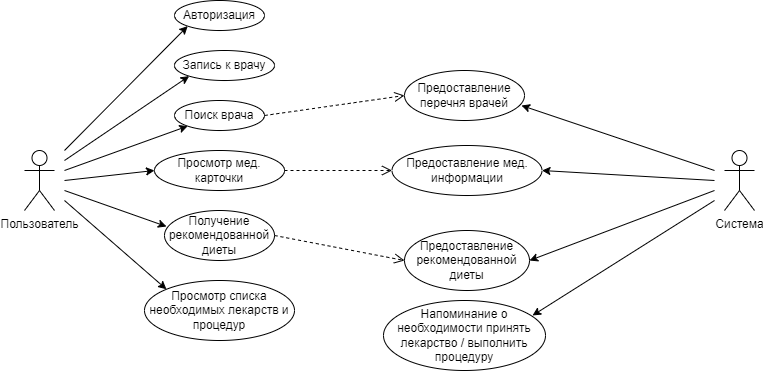

The diagram above was exported from draw.io. Its source (the exported page's mxGraphModel, read from the mxfile embedded in the PNG):
<mxGraphModel dx="1393" dy="766" grid="1" gridSize="10" guides="1" tooltips="1" connect="1" arrows="1" fold="1" page="1" pageScale="1" pageWidth="827" pageHeight="1169" math="0" shadow="0">
  <root>
    <mxCell id="0" />
    <mxCell id="1" parent="0" />
    <mxCell id="J7UK6eqMcH5EqA94AjWq-1" value="Пользователь" style="shape=umlActor;verticalLabelPosition=bottom;verticalAlign=top;html=1;outlineConnect=0;" vertex="1" parent="1">
      <mxGeometry x="50" y="240" width="30" height="60" as="geometry" />
    </mxCell>
    <mxCell id="J7UK6eqMcH5EqA94AjWq-2" value="Система" style="shape=umlActor;verticalLabelPosition=bottom;verticalAlign=top;html=1;outlineConnect=0;" vertex="1" parent="1">
      <mxGeometry x="750" y="240" width="30" height="60" as="geometry" />
    </mxCell>
    <mxCell id="J7UK6eqMcH5EqA94AjWq-3" value="Авторизация" style="ellipse;whiteSpace=wrap;html=1;" vertex="1" parent="1">
      <mxGeometry x="200" y="90" width="90" height="30" as="geometry" />
    </mxCell>
    <mxCell id="J7UK6eqMcH5EqA94AjWq-4" value="Запись к врачу" style="ellipse;whiteSpace=wrap;html=1;" vertex="1" parent="1">
      <mxGeometry x="200" y="140" width="100" height="30" as="geometry" />
    </mxCell>
    <mxCell id="J7UK6eqMcH5EqA94AjWq-5" value="Поиск врача" style="ellipse;whiteSpace=wrap;html=1;" vertex="1" parent="1">
      <mxGeometry x="200" y="190" width="90" height="30" as="geometry" />
    </mxCell>
    <mxCell id="J7UK6eqMcH5EqA94AjWq-6" value="Просмотр мед. карточки" style="ellipse;whiteSpace=wrap;html=1;" vertex="1" parent="1">
      <mxGeometry x="180" y="240" width="130" height="40" as="geometry" />
    </mxCell>
    <mxCell id="J7UK6eqMcH5EqA94AjWq-7" value="Предоставление мед. информации" style="ellipse;whiteSpace=wrap;html=1;" vertex="1" parent="1">
      <mxGeometry x="417.5" y="235" width="150" height="50" as="geometry" />
    </mxCell>
    <mxCell id="J7UK6eqMcH5EqA94AjWq-8" value="Предоставление перечня врачей" style="ellipse;whiteSpace=wrap;html=1;" vertex="1" parent="1">
      <mxGeometry x="430" y="160" width="120" height="50" as="geometry" />
    </mxCell>
    <mxCell id="J7UK6eqMcH5EqA94AjWq-9" value="Получение рекомендованной диеты" style="ellipse;whiteSpace=wrap;html=1;" vertex="1" parent="1">
      <mxGeometry x="190" y="300" width="110" height="50" as="geometry" />
    </mxCell>
    <mxCell id="J7UK6eqMcH5EqA94AjWq-10" value="Предоставление рекомендованной диеты" style="ellipse;whiteSpace=wrap;html=1;" vertex="1" parent="1">
      <mxGeometry x="430" y="320" width="125" height="60" as="geometry" />
    </mxCell>
    <mxCell id="J7UK6eqMcH5EqA94AjWq-11" value="Просмотр списка необходимых лекарств и процедур" style="ellipse;whiteSpace=wrap;html=1;" vertex="1" parent="1">
      <mxGeometry x="170" y="370" width="150" height="60" as="geometry" />
    </mxCell>
    <mxCell id="J7UK6eqMcH5EqA94AjWq-12" value="Напоминание о необходимости принять лекарство / выполнить процедуру" style="ellipse;whiteSpace=wrap;html=1;" vertex="1" parent="1">
      <mxGeometry x="409" y="390" width="162" height="70" as="geometry" />
    </mxCell>
    <mxCell id="J7UK6eqMcH5EqA94AjWq-14" value="" style="endArrow=classic;html=1;rounded=0;entryX=0;entryY=1;entryDx=0;entryDy=0;" edge="1" parent="1" target="J7UK6eqMcH5EqA94AjWq-3">
      <mxGeometry width="50" height="50" relative="1" as="geometry">
        <mxPoint x="90" y="240" as="sourcePoint" />
        <mxPoint x="440" y="150" as="targetPoint" />
      </mxGeometry>
    </mxCell>
    <mxCell id="J7UK6eqMcH5EqA94AjWq-15" value="" style="endArrow=classic;html=1;rounded=0;entryX=0;entryY=1;entryDx=0;entryDy=0;" edge="1" parent="1" target="J7UK6eqMcH5EqA94AjWq-4">
      <mxGeometry width="50" height="50" relative="1" as="geometry">
        <mxPoint x="90" y="250" as="sourcePoint" />
        <mxPoint x="440" y="150" as="targetPoint" />
      </mxGeometry>
    </mxCell>
    <mxCell id="J7UK6eqMcH5EqA94AjWq-16" value="" style="endArrow=classic;html=1;rounded=0;entryX=0;entryY=1;entryDx=0;entryDy=0;" edge="1" parent="1" target="J7UK6eqMcH5EqA94AjWq-5">
      <mxGeometry width="50" height="50" relative="1" as="geometry">
        <mxPoint x="90" y="260" as="sourcePoint" />
        <mxPoint x="440" y="150" as="targetPoint" />
      </mxGeometry>
    </mxCell>
    <mxCell id="J7UK6eqMcH5EqA94AjWq-17" value="" style="endArrow=classic;html=1;rounded=0;entryX=0;entryY=0.5;entryDx=0;entryDy=0;" edge="1" parent="1" target="J7UK6eqMcH5EqA94AjWq-6">
      <mxGeometry width="50" height="50" relative="1" as="geometry">
        <mxPoint x="90" y="270" as="sourcePoint" />
        <mxPoint x="440" y="150" as="targetPoint" />
      </mxGeometry>
    </mxCell>
    <mxCell id="J7UK6eqMcH5EqA94AjWq-18" value="" style="endArrow=classic;html=1;rounded=0;entryX=0.018;entryY=0.32;entryDx=0;entryDy=0;entryPerimeter=0;" edge="1" parent="1" target="J7UK6eqMcH5EqA94AjWq-9">
      <mxGeometry width="50" height="50" relative="1" as="geometry">
        <mxPoint x="90" y="280" as="sourcePoint" />
        <mxPoint x="170" y="350" as="targetPoint" />
      </mxGeometry>
    </mxCell>
    <mxCell id="J7UK6eqMcH5EqA94AjWq-19" value="" style="endArrow=classic;html=1;rounded=0;entryX=0;entryY=0;entryDx=0;entryDy=0;" edge="1" parent="1" target="J7UK6eqMcH5EqA94AjWq-11">
      <mxGeometry width="50" height="50" relative="1" as="geometry">
        <mxPoint x="90" y="290" as="sourcePoint" />
        <mxPoint x="440" y="150" as="targetPoint" />
      </mxGeometry>
    </mxCell>
    <mxCell id="J7UK6eqMcH5EqA94AjWq-20" value="" style="html=1;verticalAlign=bottom;endArrow=open;dashed=1;endSize=8;rounded=0;exitX=1;exitY=0.5;exitDx=0;exitDy=0;entryX=0;entryY=0.5;entryDx=0;entryDy=0;" edge="1" parent="1" source="J7UK6eqMcH5EqA94AjWq-6" target="J7UK6eqMcH5EqA94AjWq-7">
      <mxGeometry relative="1" as="geometry">
        <mxPoint x="470" y="40" as="sourcePoint" />
        <mxPoint x="390" y="40" as="targetPoint" />
      </mxGeometry>
    </mxCell>
    <mxCell id="J7UK6eqMcH5EqA94AjWq-21" value="" style="html=1;verticalAlign=bottom;endArrow=open;dashed=1;endSize=8;rounded=0;exitX=1;exitY=0.5;exitDx=0;exitDy=0;entryX=0;entryY=0.5;entryDx=0;entryDy=0;" edge="1" parent="1" source="J7UK6eqMcH5EqA94AjWq-5" target="J7UK6eqMcH5EqA94AjWq-8">
      <mxGeometry relative="1" as="geometry">
        <mxPoint x="320" y="270" as="sourcePoint" />
        <mxPoint x="427.5" y="270" as="targetPoint" />
      </mxGeometry>
    </mxCell>
    <mxCell id="J7UK6eqMcH5EqA94AjWq-22" value="" style="html=1;verticalAlign=bottom;endArrow=open;dashed=1;endSize=8;rounded=0;exitX=1;exitY=0.5;exitDx=0;exitDy=0;entryX=0;entryY=0.5;entryDx=0;entryDy=0;" edge="1" parent="1" source="J7UK6eqMcH5EqA94AjWq-9" target="J7UK6eqMcH5EqA94AjWq-10">
      <mxGeometry relative="1" as="geometry">
        <mxPoint x="330" y="280" as="sourcePoint" />
        <mxPoint x="437.5" y="280" as="targetPoint" />
      </mxGeometry>
    </mxCell>
    <mxCell id="J7UK6eqMcH5EqA94AjWq-23" value="" style="endArrow=classic;html=1;rounded=0;entryX=0.975;entryY=0.7;entryDx=0;entryDy=0;entryPerimeter=0;" edge="1" parent="1" target="J7UK6eqMcH5EqA94AjWq-8">
      <mxGeometry width="50" height="50" relative="1" as="geometry">
        <mxPoint x="740" y="260" as="sourcePoint" />
        <mxPoint x="440" y="150" as="targetPoint" />
      </mxGeometry>
    </mxCell>
    <mxCell id="J7UK6eqMcH5EqA94AjWq-24" value="" style="endArrow=classic;html=1;rounded=0;entryX=1;entryY=0.5;entryDx=0;entryDy=0;" edge="1" parent="1" target="J7UK6eqMcH5EqA94AjWq-7">
      <mxGeometry width="50" height="50" relative="1" as="geometry">
        <mxPoint x="740" y="270" as="sourcePoint" />
        <mxPoint x="440" y="150" as="targetPoint" />
      </mxGeometry>
    </mxCell>
    <mxCell id="J7UK6eqMcH5EqA94AjWq-25" value="" style="endArrow=classic;html=1;rounded=0;entryX=1;entryY=0.5;entryDx=0;entryDy=0;" edge="1" parent="1" target="J7UK6eqMcH5EqA94AjWq-10">
      <mxGeometry width="50" height="50" relative="1" as="geometry">
        <mxPoint x="740" y="280" as="sourcePoint" />
        <mxPoint x="440" y="150" as="targetPoint" />
      </mxGeometry>
    </mxCell>
    <mxCell id="J7UK6eqMcH5EqA94AjWq-26" value="" style="endArrow=classic;html=1;rounded=0;entryX=0.92;entryY=0.214;entryDx=0;entryDy=0;entryPerimeter=0;" edge="1" parent="1" target="J7UK6eqMcH5EqA94AjWq-12">
      <mxGeometry width="50" height="50" relative="1" as="geometry">
        <mxPoint x="740" y="290" as="sourcePoint" />
        <mxPoint x="650" y="420" as="targetPoint" />
      </mxGeometry>
    </mxCell>
  </root>
</mxGraphModel>